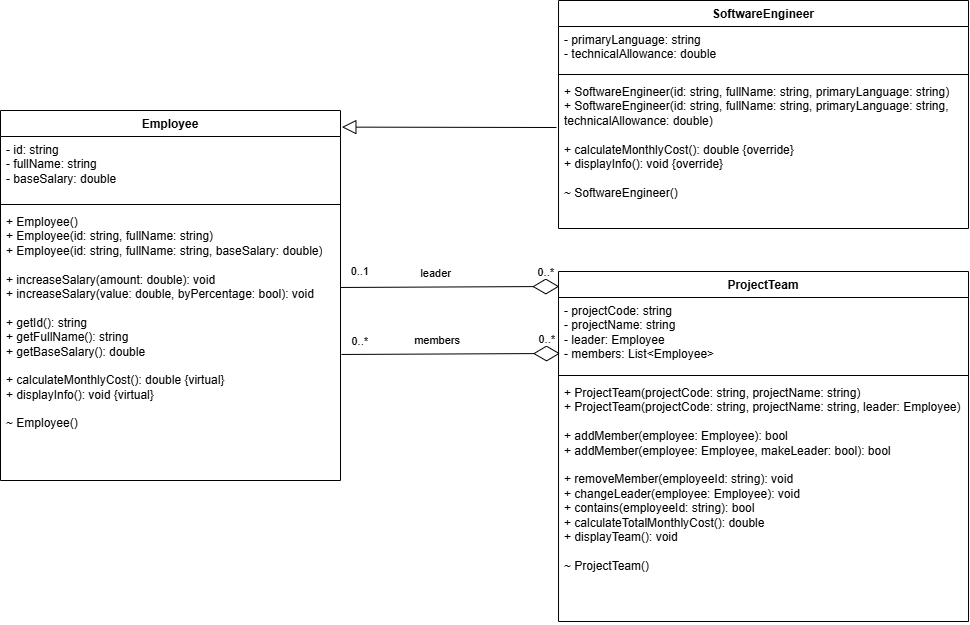

The diagram above was exported from draw.io. Its source (the exported page's mxGraphModel, read from the mxfile embedded in the PNG):
<mxGraphModel dx="2700" dy="958" grid="1" gridSize="10" guides="1" tooltips="1" connect="1" arrows="1" fold="1" page="1" pageScale="1" pageWidth="827" pageHeight="1169" math="0" shadow="0">
  <root>
    <mxCell id="0" />
    <mxCell id="1" parent="0" />
    <mxCell id="wAu9ioQo5m93mXqTFC06-1" parent="1" style="swimlane;fontStyle=1;align=center;verticalAlign=top;childLayout=stackLayout;horizontal=1;startSize=26;horizontalStack=0;resizeParent=1;resizeParentMax=0;resizeLast=0;collapsible=1;marginBottom=0;whiteSpace=wrap;html=1;" value="Employee" vertex="1">
      <mxGeometry height="370" width="340" x="-10" y="200" as="geometry" />
    </mxCell>
    <mxCell id="wAu9ioQo5m93mXqTFC06-2" parent="wAu9ioQo5m93mXqTFC06-1" style="text;strokeColor=none;fillColor=none;align=left;verticalAlign=top;spacingLeft=4;spacingRight=4;overflow=hidden;rotatable=0;points=[[0,0.5],[1,0.5]];portConstraint=eastwest;whiteSpace=wrap;html=1;" value="- id: string&lt;div&gt;- fullName: string&lt;/div&gt;&lt;div&gt;- baseSalary: double&lt;/div&gt;&lt;div&gt;&lt;br&gt;&lt;/div&gt;" vertex="1">
      <mxGeometry height="64" width="340" y="26" as="geometry" />
    </mxCell>
    <mxCell id="wAu9ioQo5m93mXqTFC06-3" parent="wAu9ioQo5m93mXqTFC06-1" style="line;strokeWidth=1;fillColor=none;align=left;verticalAlign=middle;spacingTop=-1;spacingLeft=3;spacingRight=3;rotatable=0;labelPosition=right;points=[];portConstraint=eastwest;strokeColor=inherit;" value="" vertex="1">
      <mxGeometry height="8" width="340" y="90" as="geometry" />
    </mxCell>
    <mxCell id="wAu9ioQo5m93mXqTFC06-4" parent="wAu9ioQo5m93mXqTFC06-1" style="text;strokeColor=none;fillColor=none;align=left;verticalAlign=top;spacingLeft=4;spacingRight=4;overflow=hidden;rotatable=0;points=[[0,0.5],[1,0.5]];portConstraint=eastwest;whiteSpace=wrap;html=1;" value="+ Employee()&lt;div&gt;+ Employee(id: string, fullName: string)&lt;/div&gt;&lt;div&gt;+ Employee(id: string, fullName: string, baseSalary: double)&lt;/div&gt;&lt;div&gt;&lt;br&gt;&lt;/div&gt;&lt;div&gt;+ increaseSalary(amount: double): void&lt;/div&gt;&lt;div&gt;+ increaseSalary(value: double, byPercentage: bool): void&lt;/div&gt;&lt;div&gt;&lt;br&gt;&lt;/div&gt;&lt;div&gt;+ getId(): string&lt;/div&gt;&lt;div&gt;+ getFullName(): string&lt;/div&gt;&lt;div&gt;+ getBaseSalary(): double&lt;/div&gt;&lt;div&gt;&lt;br&gt;&lt;/div&gt;&lt;div&gt;+ calculateMonthlyCost(): double {virtual}&lt;/div&gt;&lt;div&gt;+ displayInfo(): void {virtual}&lt;/div&gt;&lt;div&gt;&lt;br&gt;&lt;/div&gt;&lt;div&gt;~ Employee()&lt;/div&gt;" vertex="1">
      <mxGeometry height="272" width="340" y="98" as="geometry" />
    </mxCell>
    <mxCell id="wAu9ioQo5m93mXqTFC06-6" parent="1" style="swimlane;fontStyle=1;align=center;verticalAlign=top;childLayout=stackLayout;horizontal=1;startSize=26;horizontalStack=0;resizeParent=1;resizeParentMax=0;resizeLast=0;collapsible=1;marginBottom=0;whiteSpace=wrap;html=1;" value="SoftwareEngineer" vertex="1">
      <mxGeometry height="228" width="410" x="548.02" y="90" as="geometry" />
    </mxCell>
    <mxCell id="wAu9ioQo5m93mXqTFC06-7" parent="wAu9ioQo5m93mXqTFC06-6" style="text;strokeColor=none;fillColor=none;align=left;verticalAlign=top;spacingLeft=4;spacingRight=4;overflow=hidden;rotatable=0;points=[[0,0.5],[1,0.5]];portConstraint=eastwest;whiteSpace=wrap;html=1;" value="- primaryLanguage: string&lt;div&gt;- technicalAllowance: double&lt;/div&gt;" vertex="1">
      <mxGeometry height="44" width="410" y="26" as="geometry" />
    </mxCell>
    <mxCell id="wAu9ioQo5m93mXqTFC06-8" parent="wAu9ioQo5m93mXqTFC06-6" style="line;strokeWidth=1;fillColor=none;align=left;verticalAlign=middle;spacingTop=-1;spacingLeft=3;spacingRight=3;rotatable=0;labelPosition=right;points=[];portConstraint=eastwest;strokeColor=inherit;" value="" vertex="1">
      <mxGeometry height="8" width="410" y="70" as="geometry" />
    </mxCell>
    <mxCell id="wAu9ioQo5m93mXqTFC06-9" parent="wAu9ioQo5m93mXqTFC06-6" style="text;strokeColor=none;fillColor=none;align=left;verticalAlign=top;spacingLeft=4;spacingRight=4;overflow=hidden;rotatable=0;points=[[0,0.5],[1,0.5]];portConstraint=eastwest;whiteSpace=wrap;html=1;" value="+ SoftwareEngineer(id: string, fullName: string, primaryLanguage: string)&lt;div&gt;+&amp;nbsp;&lt;span style=&quot;background-color: transparent; color: light-dark(rgb(0, 0, 0), rgb(255, 255, 255));&quot;&gt;SoftwareEngineer(id: string, fullName: string, primaryLanguage: string, technicalAllowance: double)&lt;/span&gt;&lt;/div&gt;&lt;div&gt;&lt;span style=&quot;background-color: transparent; color: light-dark(rgb(0, 0, 0), rgb(255, 255, 255));&quot;&gt;&lt;br&gt;&lt;/span&gt;&lt;/div&gt;&lt;div&gt;&lt;span style=&quot;background-color: transparent; color: light-dark(rgb(0, 0, 0), rgb(255, 255, 255));&quot;&gt;+ calculateMonthlyCost(): double {override}&lt;/span&gt;&lt;/div&gt;&lt;div&gt;&lt;span style=&quot;background-color: transparent; color: light-dark(rgb(0, 0, 0), rgb(255, 255, 255));&quot;&gt;+ displayInfo(): void {override}&lt;/span&gt;&lt;/div&gt;&lt;div&gt;&lt;span style=&quot;background-color: transparent; color: light-dark(rgb(0, 0, 0), rgb(255, 255, 255));&quot;&gt;&lt;br&gt;&lt;/span&gt;&lt;/div&gt;&lt;div&gt;&lt;span style=&quot;background-color: transparent; color: light-dark(rgb(0, 0, 0), rgb(255, 255, 255));&quot;&gt;~ SoftwareEngineer()&lt;/span&gt;&lt;/div&gt;&lt;div&gt;&lt;span style=&quot;background-color: transparent; color: light-dark(rgb(0, 0, 0), rgb(255, 255, 255));&quot;&gt;&lt;br&gt;&lt;/span&gt;&lt;/div&gt;" vertex="1">
      <mxGeometry height="150" width="410" y="78" as="geometry" />
    </mxCell>
    <mxCell id="wAu9ioQo5m93mXqTFC06-10" edge="1" parent="1" style="endArrow=block;endFill=0;endSize=12;html=1;rounded=0;entryX=1.004;entryY=0.053;entryDx=0;entryDy=0;entryPerimeter=0;" value="">
      <mxGeometry relative="1" width="160" as="geometry">
        <mxPoint x="546" y="217" as="sourcePoint" />
        <mxPoint x="331.3599999999997" y="216.61" as="targetPoint" />
      </mxGeometry>
    </mxCell>
    <mxCell id="DdNB6TsRFMjbjwOGqHwZ-1" parent="1" style="swimlane;fontStyle=1;align=center;verticalAlign=top;childLayout=stackLayout;horizontal=1;startSize=26;horizontalStack=0;resizeParent=1;resizeParentMax=0;resizeLast=0;collapsible=1;marginBottom=0;whiteSpace=wrap;html=1;" value="ProjectTeam" vertex="1">
      <mxGeometry height="350" width="410" x="548.02" y="361" as="geometry" />
    </mxCell>
    <mxCell id="DdNB6TsRFMjbjwOGqHwZ-2" parent="DdNB6TsRFMjbjwOGqHwZ-1" style="text;strokeColor=none;fillColor=none;align=left;verticalAlign=top;spacingLeft=4;spacingRight=4;overflow=hidden;rotatable=0;points=[[0,0.5],[1,0.5]];portConstraint=eastwest;whiteSpace=wrap;html=1;" value="- projectCode: string&lt;div&gt;- projectName: string&lt;/div&gt;&lt;div&gt;- leader: Employee&lt;/div&gt;&lt;div&gt;- members: List&amp;lt;Employee&amp;gt;&amp;nbsp;&lt;/div&gt;" vertex="1">
      <mxGeometry height="74" width="410" y="26" as="geometry" />
    </mxCell>
    <mxCell id="DdNB6TsRFMjbjwOGqHwZ-3" parent="DdNB6TsRFMjbjwOGqHwZ-1" style="line;strokeWidth=1;fillColor=none;align=left;verticalAlign=middle;spacingTop=-1;spacingLeft=3;spacingRight=3;rotatable=0;labelPosition=right;points=[];portConstraint=eastwest;strokeColor=inherit;" value="" vertex="1">
      <mxGeometry height="8" width="410" y="100" as="geometry" />
    </mxCell>
    <mxCell id="DdNB6TsRFMjbjwOGqHwZ-4" parent="DdNB6TsRFMjbjwOGqHwZ-1" style="text;strokeColor=none;fillColor=none;align=left;verticalAlign=top;spacingLeft=4;spacingRight=4;overflow=hidden;rotatable=0;points=[[0,0.5],[1,0.5]];portConstraint=eastwest;whiteSpace=wrap;html=1;" value="+ ProjectTeam(projectCode: string, projectName: string)&amp;nbsp;&lt;div&gt;+ ProjectTeam(projectCode: string, projectName: string, leader: Employee)&amp;nbsp;&lt;/div&gt;&lt;div&gt;&lt;br&gt;&lt;/div&gt;&lt;div&gt;+ addMember(employee: Employee): bool&lt;br&gt;+ addMember(employee: Employee, makeLeader: bool): bool&lt;br&gt;&lt;br&gt;+ removeMember(employeeId: string): void&lt;br&gt;+ changeLeader(employee: Employee): void&lt;br&gt;+ contains(employeeId: string): bool&lt;br&gt;+ calculateTotalMonthlyCost(): double&lt;br&gt;+ displayTeam(): void&lt;br&gt;&lt;br&gt;~ ProjectTeam()&lt;/div&gt;" vertex="1">
      <mxGeometry height="242" width="410" y="108" as="geometry" />
    </mxCell>
    <mxCell id="DdNB6TsRFMjbjwOGqHwZ-14" connectable="0" parent="1" style="edgeLabel;resizable=0;html=1;align=right;verticalAlign=bottom;" value="0..*" vertex="1">
      <mxGeometry x="350.96" y="430" as="geometry">
        <mxPoint x="6" y="8" as="offset" />
      </mxGeometry>
    </mxCell>
    <mxCell id="ymLa7wtXz9Et4ELuLulP-1" edge="1" parent="1" style="endArrow=diamondThin;endFill=0;endSize=24;html=1;rounded=0;entryX=-0.006;entryY=0.932;entryDx=0;entryDy=0;entryPerimeter=0;exitX=0.991;exitY=0.544;exitDx=0;exitDy=0;exitPerimeter=0;" value="">
      <mxGeometry relative="1" width="160" as="geometry">
        <mxPoint x="330.90000000000003" y="443.9680000000001" as="sourcePoint" />
        <mxPoint x="549.52" y="442.9680000000001" as="targetPoint" />
      </mxGeometry>
    </mxCell>
    <mxCell id="ymLa7wtXz9Et4ELuLulP-2" connectable="0" parent="1" style="edgeLabel;resizable=0;html=1;align=right;verticalAlign=bottom;" value="members" vertex="1">
      <mxGeometry x="448.96" y="437" as="geometry" />
    </mxCell>
    <mxCell id="ymLa7wtXz9Et4ELuLulP-3" connectable="0" parent="1" style="edgeLabel;resizable=0;html=1;align=right;verticalAlign=bottom;" value="0..*" vertex="1">
      <mxGeometry x="537.96" y="428" as="geometry">
        <mxPoint x="6" y="8" as="offset" />
      </mxGeometry>
    </mxCell>
    <mxCell id="ymLa7wtXz9Et4ELuLulP-13" connectable="0" parent="1" style="edgeLabel;resizable=0;html=1;align=right;verticalAlign=bottom;" value="0..1" vertex="1">
      <mxGeometry x="350.2099999999999" y="363" as="geometry">
        <mxPoint x="8" y="5" as="offset" />
      </mxGeometry>
    </mxCell>
    <mxCell id="ymLa7wtXz9Et4ELuLulP-14" edge="1" parent="1" style="endArrow=diamondThin;endFill=0;endSize=24;html=1;rounded=0;entryX=-0.006;entryY=0.932;entryDx=0;entryDy=0;entryPerimeter=0;exitX=0.991;exitY=0.544;exitDx=0;exitDy=0;exitPerimeter=0;" value="">
      <mxGeometry relative="1" width="160" as="geometry">
        <mxPoint x="330.15" y="376.9680000000001" as="sourcePoint" />
        <mxPoint x="548.7699999999999" y="375.9680000000001" as="targetPoint" />
      </mxGeometry>
    </mxCell>
    <mxCell id="ymLa7wtXz9Et4ELuLulP-15" connectable="0" parent="1" style="edgeLabel;resizable=0;html=1;align=right;verticalAlign=bottom;" value="leader" vertex="1">
      <mxGeometry x="440.2099999999999" y="370" as="geometry" />
    </mxCell>
    <mxCell id="ymLa7wtXz9Et4ELuLulP-16" connectable="0" parent="1" style="edgeLabel;resizable=0;html=1;align=right;verticalAlign=bottom;" value="0..*" vertex="1">
      <mxGeometry x="537.2099999999999" y="361" as="geometry">
        <mxPoint x="6" y="8" as="offset" />
      </mxGeometry>
    </mxCell>
  </root>
</mxGraphModel>